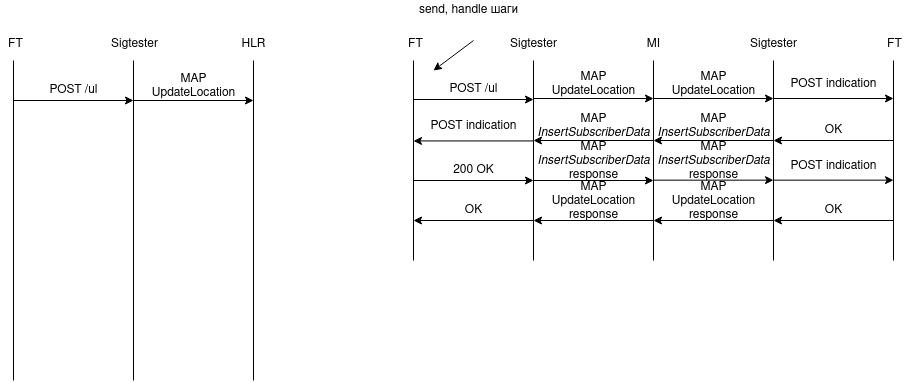

The diagram above was exported from draw.io. Its source (the exported page's mxGraphModel, read from the mxfile embedded in the PNG):
<mxGraphModel dx="771" dy="469" grid="1" gridSize="10" guides="1" tooltips="1" connect="1" arrows="1" fold="1" page="1" pageScale="1" pageWidth="827" pageHeight="1169" math="0" shadow="0">
  <root>
    <mxCell id="0" />
    <mxCell id="1" parent="0" />
    <mxCell id="0NlQ2ZMdX428wB4A_JDV-2" value="" style="endArrow=none;html=1;rounded=0;" edge="1" parent="1">
      <mxGeometry width="50" height="50" relative="1" as="geometry">
        <mxPoint x="80" y="600" as="sourcePoint" />
        <mxPoint x="80" y="280" as="targetPoint" />
      </mxGeometry>
    </mxCell>
    <mxCell id="0NlQ2ZMdX428wB4A_JDV-3" value="" style="endArrow=none;html=1;rounded=0;" edge="1" parent="1">
      <mxGeometry width="50" height="50" relative="1" as="geometry">
        <mxPoint x="200" y="600" as="sourcePoint" />
        <mxPoint x="200" y="280" as="targetPoint" />
      </mxGeometry>
    </mxCell>
    <mxCell id="0NlQ2ZMdX428wB4A_JDV-4" value="" style="endArrow=none;html=1;rounded=0;" edge="1" parent="1">
      <mxGeometry width="50" height="50" relative="1" as="geometry">
        <mxPoint x="320" y="600" as="sourcePoint" />
        <mxPoint x="320" y="280" as="targetPoint" />
      </mxGeometry>
    </mxCell>
    <mxCell id="0NlQ2ZMdX428wB4A_JDV-5" value="" style="endArrow=none;html=1;rounded=0;" edge="1" parent="1">
      <mxGeometry width="50" height="50" relative="1" as="geometry">
        <mxPoint x="480" y="480" as="sourcePoint" />
        <mxPoint x="480" y="280" as="targetPoint" />
      </mxGeometry>
    </mxCell>
    <mxCell id="0NlQ2ZMdX428wB4A_JDV-6" value="" style="endArrow=none;html=1;rounded=0;" edge="1" parent="1">
      <mxGeometry width="50" height="50" relative="1" as="geometry">
        <mxPoint x="600" y="480" as="sourcePoint" />
        <mxPoint x="600" y="280" as="targetPoint" />
      </mxGeometry>
    </mxCell>
    <mxCell id="0NlQ2ZMdX428wB4A_JDV-7" value="" style="endArrow=none;html=1;rounded=0;" edge="1" parent="1">
      <mxGeometry width="50" height="50" relative="1" as="geometry">
        <mxPoint x="720" y="480" as="sourcePoint" />
        <mxPoint x="720" y="280" as="targetPoint" />
      </mxGeometry>
    </mxCell>
    <mxCell id="0NlQ2ZMdX428wB4A_JDV-8" value="" style="endArrow=none;html=1;rounded=0;" edge="1" parent="1">
      <mxGeometry width="50" height="50" relative="1" as="geometry">
        <mxPoint x="840" y="480" as="sourcePoint" />
        <mxPoint x="840" y="280" as="targetPoint" />
      </mxGeometry>
    </mxCell>
    <mxCell id="0NlQ2ZMdX428wB4A_JDV-9" value="" style="endArrow=none;html=1;rounded=0;" edge="1" parent="1">
      <mxGeometry width="50" height="50" relative="1" as="geometry">
        <mxPoint x="960" y="480" as="sourcePoint" />
        <mxPoint x="960" y="280" as="targetPoint" />
      </mxGeometry>
    </mxCell>
    <mxCell id="0NlQ2ZMdX428wB4A_JDV-10" value="FT" style="text;html=1;align=center;verticalAlign=middle;resizable=0;points=[];autosize=1;strokeColor=none;fillColor=none;" vertex="1" parent="1">
      <mxGeometry x="467" y="254" width="30" height="20" as="geometry" />
    </mxCell>
    <mxCell id="0NlQ2ZMdX428wB4A_JDV-11" value="Sigtester" style="text;html=1;align=center;verticalAlign=middle;resizable=0;points=[];autosize=1;strokeColor=none;fillColor=none;" vertex="1" parent="1">
      <mxGeometry x="171" y="254" width="60" height="20" as="geometry" />
    </mxCell>
    <mxCell id="0NlQ2ZMdX428wB4A_JDV-12" value="HLR" style="text;html=1;align=center;verticalAlign=middle;resizable=0;points=[];autosize=1;strokeColor=none;fillColor=none;" vertex="1" parent="1">
      <mxGeometry x="300" y="254" width="40" height="20" as="geometry" />
    </mxCell>
    <mxCell id="0NlQ2ZMdX428wB4A_JDV-13" value="FT" style="text;html=1;align=center;verticalAlign=middle;resizable=0;points=[];autosize=1;strokeColor=none;fillColor=none;" vertex="1" parent="1">
      <mxGeometry x="67" y="254" width="30" height="20" as="geometry" />
    </mxCell>
    <mxCell id="0NlQ2ZMdX428wB4A_JDV-14" value="Sigtester" style="text;html=1;align=center;verticalAlign=middle;resizable=0;points=[];autosize=1;strokeColor=none;fillColor=none;" vertex="1" parent="1">
      <mxGeometry x="570" y="254" width="60" height="20" as="geometry" />
    </mxCell>
    <mxCell id="0NlQ2ZMdX428wB4A_JDV-15" value="Sigtester" style="text;html=1;align=center;verticalAlign=middle;resizable=0;points=[];autosize=1;strokeColor=none;fillColor=none;" vertex="1" parent="1">
      <mxGeometry x="810" y="254" width="60" height="20" as="geometry" />
    </mxCell>
    <mxCell id="0NlQ2ZMdX428wB4A_JDV-16" value="MI" style="text;html=1;align=center;verticalAlign=middle;resizable=0;points=[];autosize=1;strokeColor=none;fillColor=none;" vertex="1" parent="1">
      <mxGeometry x="705" y="254" width="30" height="20" as="geometry" />
    </mxCell>
    <mxCell id="0NlQ2ZMdX428wB4A_JDV-17" value="FT" style="text;html=1;align=center;verticalAlign=middle;resizable=0;points=[];autosize=1;strokeColor=none;fillColor=none;" vertex="1" parent="1">
      <mxGeometry x="946" y="254" width="30" height="20" as="geometry" />
    </mxCell>
    <mxCell id="0NlQ2ZMdX428wB4A_JDV-18" value="" style="endArrow=classic;html=1;rounded=0;" edge="1" parent="1">
      <mxGeometry width="50" height="50" relative="1" as="geometry">
        <mxPoint x="80" y="320" as="sourcePoint" />
        <mxPoint x="200" y="320" as="targetPoint" />
      </mxGeometry>
    </mxCell>
    <mxCell id="0NlQ2ZMdX428wB4A_JDV-19" value="POST /ul" style="text;html=1;align=center;verticalAlign=middle;resizable=0;points=[];autosize=1;strokeColor=none;fillColor=none;" vertex="1" parent="1">
      <mxGeometry x="110" y="300" width="60" height="20" as="geometry" />
    </mxCell>
    <mxCell id="0NlQ2ZMdX428wB4A_JDV-20" value="" style="endArrow=classic;html=1;rounded=0;" edge="1" parent="1">
      <mxGeometry width="50" height="50" relative="1" as="geometry">
        <mxPoint x="480" y="319" as="sourcePoint" />
        <mxPoint x="600" y="319" as="targetPoint" />
      </mxGeometry>
    </mxCell>
    <mxCell id="0NlQ2ZMdX428wB4A_JDV-21" value="POST /ul" style="text;html=1;align=center;verticalAlign=middle;resizable=0;points=[];autosize=1;strokeColor=none;fillColor=none;" vertex="1" parent="1">
      <mxGeometry x="510" y="299" width="60" height="20" as="geometry" />
    </mxCell>
    <mxCell id="0NlQ2ZMdX428wB4A_JDV-22" value="" style="endArrow=classic;html=1;rounded=0;" edge="1" parent="1">
      <mxGeometry width="50" height="50" relative="1" as="geometry">
        <mxPoint x="200" y="320" as="sourcePoint" />
        <mxPoint x="320" y="320" as="targetPoint" />
      </mxGeometry>
    </mxCell>
    <mxCell id="0NlQ2ZMdX428wB4A_JDV-23" value="&lt;div&gt;MAP&lt;/div&gt;&lt;div&gt;UpdateLocation&lt;br&gt;&lt;/div&gt;" style="text;html=1;align=center;verticalAlign=middle;resizable=0;points=[];autosize=1;strokeColor=none;fillColor=none;" vertex="1" parent="1">
      <mxGeometry x="210" y="291" width="100" height="30" as="geometry" />
    </mxCell>
    <mxCell id="0NlQ2ZMdX428wB4A_JDV-24" value="" style="endArrow=classic;html=1;rounded=0;" edge="1" parent="1">
      <mxGeometry width="50" height="50" relative="1" as="geometry">
        <mxPoint x="600" y="318" as="sourcePoint" />
        <mxPoint x="720" y="318" as="targetPoint" />
      </mxGeometry>
    </mxCell>
    <mxCell id="0NlQ2ZMdX428wB4A_JDV-25" value="&lt;div&gt;MAP&lt;/div&gt;&lt;div&gt;UpdateLocation&lt;br&gt;&lt;/div&gt;" style="text;html=1;align=center;verticalAlign=middle;resizable=0;points=[];autosize=1;strokeColor=none;fillColor=none;" vertex="1" parent="1">
      <mxGeometry x="610" y="289" width="100" height="30" as="geometry" />
    </mxCell>
    <mxCell id="0NlQ2ZMdX428wB4A_JDV-26" value="" style="endArrow=classic;html=1;rounded=0;" edge="1" parent="1">
      <mxGeometry width="50" height="50" relative="1" as="geometry">
        <mxPoint x="720" y="318" as="sourcePoint" />
        <mxPoint x="840" y="318" as="targetPoint" />
      </mxGeometry>
    </mxCell>
    <mxCell id="0NlQ2ZMdX428wB4A_JDV-27" value="&lt;div&gt;MAP&lt;/div&gt;&lt;div&gt;UpdateLocation&lt;br&gt;&lt;/div&gt;" style="text;html=1;align=center;verticalAlign=middle;resizable=0;points=[];autosize=1;strokeColor=none;fillColor=none;" vertex="1" parent="1">
      <mxGeometry x="730" y="289" width="100" height="30" as="geometry" />
    </mxCell>
    <mxCell id="0NlQ2ZMdX428wB4A_JDV-28" value="" style="endArrow=classic;html=1;rounded=0;" edge="1" parent="1">
      <mxGeometry width="50" height="50" relative="1" as="geometry">
        <mxPoint x="840" y="318" as="sourcePoint" />
        <mxPoint x="960" y="318" as="targetPoint" />
      </mxGeometry>
    </mxCell>
    <mxCell id="0NlQ2ZMdX428wB4A_JDV-29" value="POST indication" style="text;html=1;align=center;verticalAlign=middle;resizable=0;points=[];autosize=1;strokeColor=none;fillColor=none;" vertex="1" parent="1">
      <mxGeometry x="850" y="294" width="100" height="20" as="geometry" />
    </mxCell>
    <mxCell id="0NlQ2ZMdX428wB4A_JDV-31" value="" style="endArrow=classic;html=1;rounded=0;" edge="1" parent="1">
      <mxGeometry width="50" height="50" relative="1" as="geometry">
        <mxPoint x="960" y="360" as="sourcePoint" />
        <mxPoint x="840" y="360" as="targetPoint" />
      </mxGeometry>
    </mxCell>
    <mxCell id="0NlQ2ZMdX428wB4A_JDV-32" value="OK" style="text;html=1;align=center;verticalAlign=middle;resizable=0;points=[];autosize=1;strokeColor=none;fillColor=none;" vertex="1" parent="1">
      <mxGeometry x="885" y="340" width="30" height="20" as="geometry" />
    </mxCell>
    <mxCell id="0NlQ2ZMdX428wB4A_JDV-33" value="" style="endArrow=classic;html=1;rounded=0;" edge="1" parent="1">
      <mxGeometry width="50" height="50" relative="1" as="geometry">
        <mxPoint x="840" y="360" as="sourcePoint" />
        <mxPoint x="720" y="360" as="targetPoint" />
      </mxGeometry>
    </mxCell>
    <mxCell id="0NlQ2ZMdX428wB4A_JDV-34" value="&lt;div&gt;MAP&lt;/div&gt;&lt;div&gt;&lt;i&gt;InsertSubscriberData&lt;/i&gt;&lt;br&gt;&lt;/div&gt;" style="text;html=1;align=center;verticalAlign=middle;resizable=0;points=[];autosize=1;strokeColor=none;fillColor=none;" vertex="1" parent="1">
      <mxGeometry x="715" y="331" width="130" height="30" as="geometry" />
    </mxCell>
    <mxCell id="0NlQ2ZMdX428wB4A_JDV-35" value="" style="endArrow=classic;html=1;rounded=0;" edge="1" parent="1">
      <mxGeometry width="50" height="50" relative="1" as="geometry">
        <mxPoint x="720" y="360" as="sourcePoint" />
        <mxPoint x="600" y="360" as="targetPoint" />
      </mxGeometry>
    </mxCell>
    <mxCell id="0NlQ2ZMdX428wB4A_JDV-36" value="&lt;div&gt;MAP&lt;/div&gt;&lt;div&gt;&lt;i&gt;InsertSubscriberData&lt;/i&gt;&lt;br&gt;&lt;/div&gt;" style="text;html=1;align=center;verticalAlign=middle;resizable=0;points=[];autosize=1;strokeColor=none;fillColor=none;" vertex="1" parent="1">
      <mxGeometry x="595" y="331" width="130" height="30" as="geometry" />
    </mxCell>
    <mxCell id="0NlQ2ZMdX428wB4A_JDV-37" value="" style="endArrow=classic;html=1;rounded=0;" edge="1" parent="1">
      <mxGeometry width="50" height="50" relative="1" as="geometry">
        <mxPoint x="600" y="360.43" as="sourcePoint" />
        <mxPoint x="480" y="360.43" as="targetPoint" />
      </mxGeometry>
    </mxCell>
    <mxCell id="0NlQ2ZMdX428wB4A_JDV-38" value="POST indication" style="text;html=1;align=center;verticalAlign=middle;resizable=0;points=[];autosize=1;strokeColor=none;fillColor=none;" vertex="1" parent="1">
      <mxGeometry x="490" y="336.43" width="100" height="20" as="geometry" />
    </mxCell>
    <mxCell id="0NlQ2ZMdX428wB4A_JDV-39" value="" style="endArrow=classic;html=1;rounded=0;" edge="1" parent="1">
      <mxGeometry width="50" height="50" relative="1" as="geometry">
        <mxPoint x="480" y="400" as="sourcePoint" />
        <mxPoint x="600" y="400" as="targetPoint" />
      </mxGeometry>
    </mxCell>
    <mxCell id="0NlQ2ZMdX428wB4A_JDV-40" value="200 OK" style="text;html=1;align=center;verticalAlign=middle;resizable=0;points=[];autosize=1;strokeColor=none;fillColor=none;" vertex="1" parent="1">
      <mxGeometry x="510" y="380" width="60" height="20" as="geometry" />
    </mxCell>
    <mxCell id="0NlQ2ZMdX428wB4A_JDV-41" value="" style="endArrow=classic;html=1;rounded=0;" edge="1" parent="1">
      <mxGeometry width="50" height="50" relative="1" as="geometry">
        <mxPoint x="600" y="400" as="sourcePoint" />
        <mxPoint x="720" y="400" as="targetPoint" />
      </mxGeometry>
    </mxCell>
    <mxCell id="0NlQ2ZMdX428wB4A_JDV-42" value="&lt;div&gt;MAP&lt;/div&gt;&lt;div&gt;&lt;i&gt;InsertSubscriberData&lt;/i&gt;&lt;br&gt;&lt;/div&gt;&lt;div&gt;response&lt;br&gt;&lt;/div&gt;" style="text;html=1;align=center;verticalAlign=middle;resizable=0;points=[];autosize=1;strokeColor=none;fillColor=none;" vertex="1" parent="1">
      <mxGeometry x="595" y="356.43" width="130" height="50" as="geometry" />
    </mxCell>
    <mxCell id="0NlQ2ZMdX428wB4A_JDV-43" value="" style="endArrow=classic;html=1;rounded=0;" edge="1" parent="1">
      <mxGeometry width="50" height="50" relative="1" as="geometry">
        <mxPoint x="720" y="399.67" as="sourcePoint" />
        <mxPoint x="840" y="399.67" as="targetPoint" />
      </mxGeometry>
    </mxCell>
    <mxCell id="0NlQ2ZMdX428wB4A_JDV-44" value="&lt;div&gt;MAP&lt;/div&gt;&lt;div&gt;&lt;i&gt;InsertSubscriberData&lt;/i&gt;&lt;br&gt;&lt;/div&gt;&lt;div&gt;response&lt;br&gt;&lt;/div&gt;" style="text;html=1;align=center;verticalAlign=middle;resizable=0;points=[];autosize=1;strokeColor=none;fillColor=none;" vertex="1" parent="1">
      <mxGeometry x="715" y="356.43" width="130" height="50" as="geometry" />
    </mxCell>
    <mxCell id="0NlQ2ZMdX428wB4A_JDV-45" value="" style="endArrow=classic;html=1;rounded=0;" edge="1" parent="1">
      <mxGeometry width="50" height="50" relative="1" as="geometry">
        <mxPoint x="840" y="399.67" as="sourcePoint" />
        <mxPoint x="960" y="399.67" as="targetPoint" />
      </mxGeometry>
    </mxCell>
    <mxCell id="0NlQ2ZMdX428wB4A_JDV-46" value="POST indication" style="text;html=1;align=center;verticalAlign=middle;resizable=0;points=[];autosize=1;strokeColor=none;fillColor=none;" vertex="1" parent="1">
      <mxGeometry x="850" y="375.67" width="100" height="20" as="geometry" />
    </mxCell>
    <mxCell id="0NlQ2ZMdX428wB4A_JDV-47" value="" style="endArrow=classic;html=1;rounded=0;" edge="1" parent="1">
      <mxGeometry width="50" height="50" relative="1" as="geometry">
        <mxPoint x="960" y="440" as="sourcePoint" />
        <mxPoint x="840" y="440" as="targetPoint" />
      </mxGeometry>
    </mxCell>
    <mxCell id="0NlQ2ZMdX428wB4A_JDV-48" value="OK" style="text;html=1;align=center;verticalAlign=middle;resizable=0;points=[];autosize=1;strokeColor=none;fillColor=none;" vertex="1" parent="1">
      <mxGeometry x="885" y="420" width="30" height="20" as="geometry" />
    </mxCell>
    <mxCell id="0NlQ2ZMdX428wB4A_JDV-49" value="" style="endArrow=classic;html=1;rounded=0;" edge="1" parent="1">
      <mxGeometry width="50" height="50" relative="1" as="geometry">
        <mxPoint x="840" y="440" as="sourcePoint" />
        <mxPoint x="720" y="440" as="targetPoint" />
      </mxGeometry>
    </mxCell>
    <mxCell id="0NlQ2ZMdX428wB4A_JDV-50" value="&lt;div&gt;MAP&lt;/div&gt;&lt;div&gt;UpdateLocation&lt;br&gt;&lt;/div&gt;&lt;div&gt;response&lt;br&gt;&lt;/div&gt;" style="text;html=1;align=center;verticalAlign=middle;resizable=0;points=[];autosize=1;strokeColor=none;fillColor=none;" vertex="1" parent="1">
      <mxGeometry x="730" y="395.67" width="100" height="50" as="geometry" />
    </mxCell>
    <mxCell id="0NlQ2ZMdX428wB4A_JDV-51" value="" style="endArrow=classic;html=1;rounded=0;" edge="1" parent="1">
      <mxGeometry width="50" height="50" relative="1" as="geometry">
        <mxPoint x="720" y="440" as="sourcePoint" />
        <mxPoint x="600" y="440" as="targetPoint" />
      </mxGeometry>
    </mxCell>
    <mxCell id="0NlQ2ZMdX428wB4A_JDV-52" value="&lt;div&gt;MAP&lt;/div&gt;&lt;div&gt;UpdateLocation&lt;br&gt;&lt;/div&gt;&lt;div&gt;response&lt;br&gt;&lt;/div&gt;" style="text;html=1;align=center;verticalAlign=middle;resizable=0;points=[];autosize=1;strokeColor=none;fillColor=none;" vertex="1" parent="1">
      <mxGeometry x="610" y="395.67" width="100" height="50" as="geometry" />
    </mxCell>
    <mxCell id="0NlQ2ZMdX428wB4A_JDV-53" value="" style="endArrow=classic;html=1;rounded=0;" edge="1" parent="1">
      <mxGeometry width="50" height="50" relative="1" as="geometry">
        <mxPoint x="600" y="440" as="sourcePoint" />
        <mxPoint x="480" y="440" as="targetPoint" />
      </mxGeometry>
    </mxCell>
    <mxCell id="0NlQ2ZMdX428wB4A_JDV-54" value="OK" style="text;html=1;align=center;verticalAlign=middle;resizable=0;points=[];autosize=1;strokeColor=none;fillColor=none;" vertex="1" parent="1">
      <mxGeometry x="525" y="420" width="30" height="20" as="geometry" />
    </mxCell>
    <mxCell id="0NlQ2ZMdX428wB4A_JDV-55" value="send, handle шаги" style="text;html=1;align=center;verticalAlign=middle;resizable=0;points=[];autosize=1;strokeColor=none;fillColor=none;" vertex="1" parent="1">
      <mxGeometry x="480" y="220" width="110" height="20" as="geometry" />
    </mxCell>
    <mxCell id="0NlQ2ZMdX428wB4A_JDV-56" value="" style="endArrow=classic;html=1;rounded=0;" edge="1" parent="1">
      <mxGeometry width="50" height="50" relative="1" as="geometry">
        <mxPoint x="540" y="260" as="sourcePoint" />
        <mxPoint x="500" y="290" as="targetPoint" />
      </mxGeometry>
    </mxCell>
  </root>
</mxGraphModel>